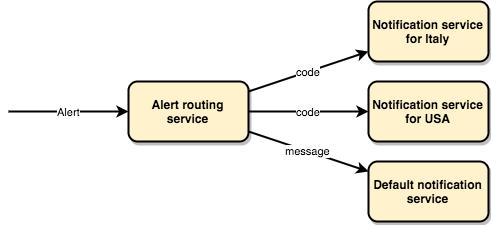

The diagram above was exported from draw.io. Its source (the exported page's mxGraphModel, read from the mxfile embedded in the PNG):
<mxGraphModel dx="946" dy="466" grid="1" gridSize="10" guides="1" tooltips="1" connect="1" arrows="1" fold="1" page="1" pageScale="1" pageWidth="1100" pageHeight="850" math="0" shadow="0">
  <root>
    <mxCell id="0" />
    <mxCell id="1" parent="0" />
    <mxCell id="lwuy5RntENI4S6cCxcVw-3" value="code" style="rounded=0;orthogonalLoop=1;jettySize=auto;html=1;strokeWidth=2;" edge="1" parent="1" source="lwuy5RntENI4S6cCxcVw-1" target="lwuy5RntENI4S6cCxcVw-2">
      <mxGeometry relative="1" as="geometry" />
    </mxCell>
    <mxCell id="lwuy5RntENI4S6cCxcVw-1" value="Alert routing service" style="rounded=1;whiteSpace=wrap;html=1;fontStyle=1;strokeWidth=2;shadow=1;fillColor=#FFF2CC;" vertex="1" parent="1">
      <mxGeometry x="200" y="160" width="120" height="60" as="geometry" />
    </mxCell>
    <mxCell id="lwuy5RntENI4S6cCxcVw-2" value="Notification service for USA" style="rounded=1;whiteSpace=wrap;html=1;fontStyle=1;strokeWidth=2;shadow=1;fillColor=#FFF2CC;" vertex="1" parent="1">
      <mxGeometry x="440" y="160" width="120" height="60" as="geometry" />
    </mxCell>
    <mxCell id="lwuy5RntENI4S6cCxcVw-4" value="Alert" style="rounded=0;orthogonalLoop=1;jettySize=auto;html=1;entryX=0;entryY=0.5;entryDx=0;entryDy=0;strokeWidth=2;" edge="1" parent="1" target="lwuy5RntENI4S6cCxcVw-1">
      <mxGeometry relative="1" as="geometry">
        <mxPoint x="80" y="190" as="sourcePoint" />
        <mxPoint x="450" y="200" as="targetPoint" />
      </mxGeometry>
    </mxCell>
    <mxCell id="lwuy5RntENI4S6cCxcVw-5" value="Notification service for Italy" style="rounded=1;whiteSpace=wrap;html=1;fontStyle=1;strokeWidth=2;shadow=1;fillColor=#FFF2CC;" vertex="1" parent="1">
      <mxGeometry x="440" y="80" width="120" height="60" as="geometry" />
    </mxCell>
    <mxCell id="lwuy5RntENI4S6cCxcVw-6" value="Default notification service" style="rounded=1;whiteSpace=wrap;html=1;fontStyle=1;strokeWidth=2;shadow=1;fillColor=#FFF2CC;" vertex="1" parent="1">
      <mxGeometry x="440" y="240" width="120" height="60" as="geometry" />
    </mxCell>
    <mxCell id="lwuy5RntENI4S6cCxcVw-7" value="code" style="rounded=0;orthogonalLoop=1;jettySize=auto;html=1;strokeWidth=2;" edge="1" parent="1" source="lwuy5RntENI4S6cCxcVw-1" target="lwuy5RntENI4S6cCxcVw-5">
      <mxGeometry relative="1" as="geometry">
        <mxPoint x="330" y="200" as="sourcePoint" />
        <mxPoint x="450" y="200" as="targetPoint" />
      </mxGeometry>
    </mxCell>
    <mxCell id="lwuy5RntENI4S6cCxcVw-8" value="message" style="rounded=0;orthogonalLoop=1;jettySize=auto;html=1;strokeWidth=2;" edge="1" parent="1" source="lwuy5RntENI4S6cCxcVw-1" target="lwuy5RntENI4S6cCxcVw-6">
      <mxGeometry relative="1" as="geometry">
        <mxPoint x="330" y="200" as="sourcePoint" />
        <mxPoint x="510" y="150" as="targetPoint" />
      </mxGeometry>
    </mxCell>
  </root>
</mxGraphModel>